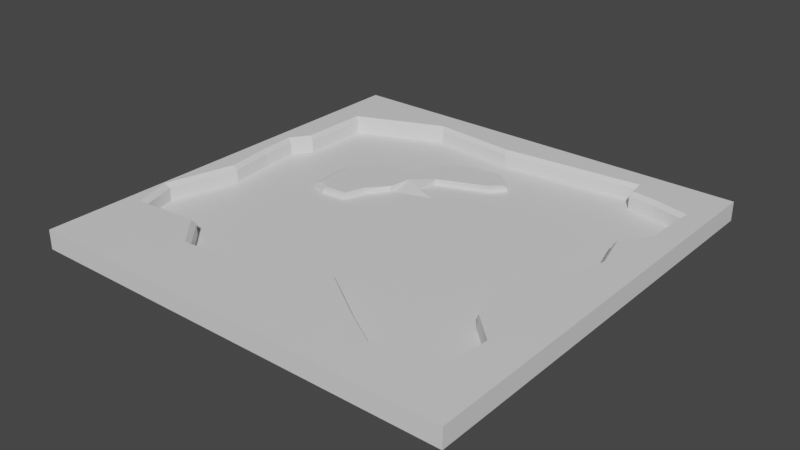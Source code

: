 # Source: tanktankblend.blend  (saved by Blender 2.93.21; exported with 4.5.12 LTS)
import bpy
from mathutils import Matrix  # noqa: F401  (used for matrix-valued properties, if any)

bpy.ops.wm.read_factory_settings(use_empty=True)
scene = bpy.context.scene
scene.name = 'Scene'

# ---- collections
col_collection = bpy.data.collections.new('Collection'); scene.collection.children.link(col_collection)

# ---- materials (node trees are filled in below, after node groups)
mat_material = bpy.data.materials.new('Material')
mat_material.alpha_threshold = 0.0
mat_material.use_transparent_shadow = False
mat_material.line_color = (0.0, 0.0, 0.0, 1.0)

# ---- material node trees
mat_material.use_nodes = True; mat_material.node_tree.nodes.clear()
_N = mat_material.node_tree.nodes; _L = mat_material.node_tree.links
n0 = _N.new('ShaderNodeOutputMaterial'); n0.name = 'Material Output'; n0.location = (300, 300)
n1 = _N.new('ShaderNodeBsdfPrincipled'); n1.name = 'Principled BSDF'; n1.location = (10, 300)
n1.distribution = 'GGX'
n1.subsurface_method = 'BURLEY'
n1.inputs[2].default_value = 0.4
n1.inputs[3].default_value = 1.45
n1.inputs[27].default_value = (0.0, 0.0, 0.0, 1.0)
n1.inputs[28].default_value = 1.0
_L.new(n1.outputs[0], n0.inputs[0])
n0.is_active_output = True

# ---- world
world_world = bpy.data.worlds.new('World'); scene.world = world_world
world_world.use_nodes = True; world_world.node_tree.nodes.clear()
_N = world_world.node_tree.nodes; _L = world_world.node_tree.links
n0 = _N.new('ShaderNodeOutputWorld'); n0.name = 'World Output'; n0.location = (300, 300)
n1 = _N.new('ShaderNodeBackground'); n1.name = 'Background'; n1.location = (10, 300)
n1.inputs[0].default_value = (0.05088, 0.05088, 0.05088, 1.0)
_L.new(n1.outputs[0], n0.inputs[0])
n0.is_active_output = True
world_world.color = (0.05088, 0.05088, 0.05088)
world_world.use_sun_shadow = False
world_world.sun_shadow_jitter_overblur = 0.0

# ---- meshes
me_cube = bpy.data.meshes.new('Cube')
me_cube.from_pydata([(1.0, 1.0, 1.0), (1.0, 1.0, -1.0), (1.0, -1.0, 1.0), (1.0, -1.0, -1.0), (-1.0, 1.0, 1.0), (-1.0, 1.0, -1.0), (-1.0, -1.0, 1.0), (-1.0, -1.0, -1.0), (-0.8564, 0.7, 1.0), (-0.4497, 0.8668, 1.0), (-0.05084, 0.8277, 1.0), (0.2412, 0.8512, 1.0), (0.6009, 0.8799, 1.0), (0.614, 0.8043, 1.0), (0.7469, 0.7834, 1.0), (0.8851, 0.7495, 1.0), (0.8747, 0.494, 1.0), (0.786, 0.3715, 1.0), (0.8329, 0.1942, 1.0), (0.786, 0.0378, 1.0), (0.6948, -0.02477, 1.0), (0.6374, -0.2229, 1.0), (0.6922, -0.4054, 1.0), (0.8121, -0.5201, 1.0), (0.7912, -0.7052, 1.0), (0.5097, -0.7756, 1.0), (0.3506, -0.6791, 1.0), (0.129, -0.5305, 1.0), (-0.1317, -0.6505, 1.0), (-0.4862, -0.7052, 1.0), (-0.6166, -0.5618, 1.0), (-0.9112, -0.5853, 1.0), (-0.9685, -0.408, 1.0), (-0.8825, -0.08994, 1.0), (-0.9086, 0.1134, 1.0), (-0.919, 0.2907, 1.0), (-0.859, 0.3767, 1.0), (1.0, -1.0, 16.82), (-1.0, -1.0, 16.82), (1.0, 1.0, 16.82), (-1.0, 1.0, 16.82), (-0.8768, 0.7138, 16.82), (-0.4615, 0.8842, 16.82), (-0.05409, 0.8443, 16.82), (0.2441, 0.8683, 16.82), (0.6116, 0.8975, 16.82), (0.6249, 0.8203, 16.82), (0.7607, 0.799, 16.82), (0.9018, 0.7644, 16.82), (0.8911, 0.5035, 16.82), (0.8006, 0.3783, 16.82), (0.8485, 0.1973, 16.82), (0.8006, 0.03752, 16.82), (0.7074, -0.02638, 16.82), (0.6488, -0.2287, 16.82), (0.7048, -0.4151, 16.82), (0.8272, -0.5323, 16.82), (0.8059, -0.7213, 16.82), (0.5184, -0.7932, 16.82), (0.356, -0.6947, 16.82), (0.1296, -0.5429, 16.82), (-0.1366, -0.6654, 16.82), (-0.4987, -0.7213, 16.82), (-0.6319, -0.5749, 16.82), (-0.9327, -0.5988, 16.82), (-0.9913, -0.4178, 16.82), (-0.9035, -0.09295, 16.82), (-0.9301, 0.1147, 16.82), (-0.9407, 0.2958, 16.82), (-0.8795, 0.3837, 16.82), (-0.5861, 0.3049, 1.0), (-0.5926, 0.2441, 1.0), (-0.5774, 0.1029, 1.0), (-0.51, 0.07462, 1.0), (-0.3884, 0.08765, 1.0), (-0.358, 0.1811, 1.0), (-0.2863, 0.2788, 1.0), (-0.1839, 0.3597, 3.335), (-0.1755, 0.4592, 1.0), (0.05917, 0.5482, 1.0), (0.1157, 0.6091, 1.0), (0.08741, 0.6547, 1.0), (0.01137, 0.7003, 1.0), (-0.1429, 0.6894, 1.0), (-0.2754, 0.6004, 1.0), (-0.3413, 0.4863, 1.0), (-0.4753, 0.4353, 1.0), (-0.5684, 0.3104, 5.903), (-0.5745, 0.253, 5.903), (-0.5602, 0.1199, 5.903), (-0.4967, 0.09324, 5.903), (-0.3977, 0.1012, 5.903), (-0.369, 0.1893, 5.903), (-0.2857, 0.2858, 5.903), (-0.2713, 0.3903, 5.903), (-0.1768, 0.4681, 5.903), (0.04447, 0.5591, 5.903), (0.09337, 0.6095, 5.903), (0.06674, 0.6403, 5.903), (-0.004971, 0.6833, 5.903), (-0.1504, 0.673, 5.903), (-0.2675, 0.589, 5.903), (-0.3164, 0.462, 5.903), (-0.4639, 0.4281, 5.903), (-0.1045, 0.3375, 1.0), (-0.9086, 0.1134, 13.04), (-0.919, 0.2907, 13.04), (0.6922, -0.4054, 13.04), (0.6374, -0.2229, 13.04), (-0.4497, 0.8668, 13.04), (-0.8564, 0.7, 13.04), (-0.859, 0.3767, 13.04), (0.8121, -0.5201, 13.04), (-0.05084, 0.8277, 13.04), (0.7912, -0.7052, 13.04), (0.2412, 0.8512, 13.04), (0.5097, -0.7756, 13.04), (0.6009, 0.8799, 13.04), (0.3506, -0.6791, 13.04), (0.614, 0.8043, 13.04), (0.129, -0.5305, 13.04), (0.7469, 0.7834, 13.04), (-0.1317, -0.6505, 13.04), (0.8851, 0.7495, 13.04), (-0.4862, -0.7052, 13.04), (0.8747, 0.494, 13.04), (-0.6166, -0.5618, 13.04), (0.786, 0.3715, 13.04), (-0.9112, -0.5853, 13.04), (0.8329, 0.1942, 13.04), (-0.9685, -0.408, 13.04), (0.786, 0.0378, 13.04), (-0.8825, -0.08994, 13.04), (0.6948, -0.02477, 13.04), (-0.1429, 0.6894, 4.476), (0.01137, 0.7003, 4.476), (-0.2863, 0.2788, 4.476), (-0.358, 0.1811, 4.476), (-0.2754, 0.6004, 4.476), (-0.3254, 0.4717, 4.476), (-0.1755, 0.4592, 4.476), (-0.5926, 0.2441, 4.476), (-0.5861, 0.3049, 4.476), (-0.4753, 0.4353, 4.476), (0.05917, 0.5482, 4.476), (-0.5774, 0.1029, 4.476), (0.1157, 0.6091, 4.476), (-0.51, 0.07462, 4.476), (0.08741, 0.6547, 4.476), (-0.3884, 0.08765, 4.476)], [], [(108, 107, 55, 54), (3, 2, 6, 7), (7, 6, 4, 5), (5, 1, 3, 7), (1, 0, 2, 3), (5, 4, 0, 1), (39, 40, 38, 65, 66, 67, 68, 69, 41, 42, 43, 44, 45, 46, 47, 48), (15, 14, 13, 12, 11, 10, 9, 8, 36, 35, 71, 70, 86, 85, 84, 83, 82, 81, 80, 16), (105, 106, 68, 67), (49, 50, 51, 52, 53, 54, 55, 56, 57, 58, 59, 60, 61, 62, 63, 64, 65, 38, 37, 39, 48), (110, 109, 42, 41), (106, 111, 69, 68), (107, 112, 56, 55), (109, 113, 43, 42), (111, 110, 41, 69), (112, 114, 57, 56), (113, 115, 44, 43), (114, 116, 58, 57), (115, 117, 45, 44), (116, 118, 59, 58), (117, 119, 46, 45), (118, 120, 60, 59), (119, 121, 47, 46), (120, 122, 61, 60), (121, 123, 48, 47), (122, 124, 62, 61), (123, 125, 49, 48), (6, 2, 37, 38), (124, 126, 63, 62), (125, 127, 50, 49), (2, 0, 39, 37), (126, 128, 64, 63), (127, 129, 51, 50), (128, 130, 65, 64), (129, 131, 52, 51), (4, 6, 38, 40), (130, 132, 66, 65), (131, 133, 53, 52), (0, 4, 40, 39), (132, 105, 67, 66), (133, 108, 54, 53), (16, 80, 79, 78, 104, 76, 75, 74, 73, 72, 71, 35, 34, 33, 32, 31, 30, 29, 28, 27, 26, 25, 24, 23, 22, 21, 20, 19, 18, 17), (135, 134, 100, 99), (89, 90, 91, 92, 93, 94, 95, 96, 97, 98, 99, 100, 101, 102, 103, 87, 88), (137, 136, 93, 92), (134, 138, 101, 100), (76, 94, 93, 136), (138, 139, 102, 101), (77, 78, 140, 95), (142, 141, 88, 87), (139, 143, 103, 102), (140, 144, 96, 95), (141, 145, 89, 88), (143, 142, 87, 103), (144, 146, 97, 96), (145, 147, 90, 89), (146, 148, 98, 97), (147, 149, 91, 90), (148, 135, 99, 98), (149, 137, 92, 91), (20, 21, 108, 133), (76, 104, 77), (77, 104, 78), (94, 76, 77), (95, 94, 77), (33, 34, 105, 132), (19, 20, 133, 131), (32, 33, 132, 130), (18, 19, 131, 129), (31, 32, 130, 128), (17, 18, 129, 127), (30, 31, 128, 126), (16, 17, 127, 125), (29, 30, 126, 124), (15, 16, 125, 123), (28, 29, 124, 122), (14, 15, 123, 121), (27, 28, 122, 120), (13, 14, 121, 119), (26, 27, 120, 118), (12, 13, 119, 117), (25, 26, 118, 116), (11, 12, 117, 115), (24, 25, 116, 114), (10, 11, 115, 113), (23, 24, 114, 112), (36, 8, 110, 111), (9, 10, 113, 109), (22, 23, 112, 107), (35, 36, 111, 106), (8, 9, 109, 110), (34, 35, 106, 105), (21, 22, 107, 108), (74, 75, 137, 149), (81, 82, 135, 148), (73, 74, 149, 147), (80, 81, 148, 146), (72, 73, 147, 145), (79, 80, 146, 144), (86, 70, 142, 143), (71, 72, 145, 141), (78, 79, 144, 140), (85, 86, 143, 139), (70, 71, 141, 142), (84, 85, 139, 138), (83, 84, 138, 134), (75, 76, 136, 137), (82, 83, 134, 135)])
_uv = me_cube.uv_layers.new(name='UVMap')
_uv.uv.foreach_set('vector', [0.6703, 0.6529, 0.6635, 0.6757, 0.6635, 0.6757, 0.6703, 0.6529, 0.375, 0.75, 0.625, 0.75, 0.625, 1.0, 0.375, 1.0, 0.375, 0.0, 0.625, 0.0, 0.625, 0.25, 0.375, 0.25, 0.125, 0.5, 0.375, 0.5, 0.375, 0.75, 0.125, 0.75, 0.375, 0.5, 0.625, 0.5, 0.625, 0.75, 0.375, 0.75, 0.375, 0.25, 0.625, 0.25, 0.625, 0.5, 0.375, 0.5, 0.625, 0.5, 0.875, 0.5, 0.875, 0.75, 0.8711, 0.676, 0.8603, 0.6362, 0.8636, 0.6108, 0.8649, 0.5887, 0.8574, 0.5779, 0.8571, 0.5375, 0.8062, 0.5166, 0.7564, 0.5215, 0.7199, 0.5186, 0.6749, 0.515, 0.6733, 0.5245, 0.6566, 0.5271, 0.6394, 0.5313, 0.6394, 0.5313, 0.6566, 0.5271, 0.6733, 0.5245, 0.6749, 0.515, 0.7199, 0.5186, 0.7564, 0.5215, 0.8062, 0.5166, 0.8571, 0.5375, 0.8574, 0.5779, 0.8649, 0.5887, 0.8241, 0.5945, 0.8233, 0.5869, 0.8094, 0.5706, 0.7899, 0.5668, 0.7844, 0.55, 0.7679, 0.5388, 0.7486, 0.5375, 0.7391, 0.5432, 0.7355, 0.5489, 0.6407, 0.5632, 0.8636, 0.6108, 0.8649, 0.5887, 0.8649, 0.5887, 0.8636, 0.6108, 0.6407, 0.5632, 0.6517, 0.5786, 0.6459, 0.6007, 0.6517, 0.6203, 0.6632, 0.6281, 0.6703, 0.6529, 0.6635, 0.6757, 0.6485, 0.69, 0.6511, 0.7132, 0.6863, 0.7219, 0.7062, 0.7099, 0.7339, 0.6913, 0.7665, 0.7063, 0.8108, 0.7132, 0.8271, 0.6952, 0.8639, 0.6982, 0.8711, 0.676, 0.875, 0.75, 0.625, 0.75, 0.625, 0.5, 0.6394, 0.5313, 0.8571, 0.5375, 0.8062, 0.5166, 0.8062, 0.5166, 0.8571, 0.5375, 0.8649, 0.5887, 0.8574, 0.5779, 0.8574, 0.5779, 0.8649, 0.5887, 0.6635, 0.6757, 0.6485, 0.69, 0.6485, 0.69, 0.6635, 0.6757, 0.8062, 0.5166, 0.7564, 0.5215, 0.7564, 0.5215, 0.8062, 0.5166, 0.8574, 0.5779, 0.8571, 0.5375, 0.8571, 0.5375, 0.8574, 0.5779, 0.6485, 0.69, 0.6511, 0.7132, 0.6511, 0.7132, 0.6485, 0.69, 0.7564, 0.5215, 0.7199, 0.5186, 0.7199, 0.5186, 0.7564, 0.5215, 0.6511, 0.7132, 0.6863, 0.7219, 0.6863, 0.7219, 0.6511, 0.7132, 0.7199, 0.5186, 0.6749, 0.515, 0.6749, 0.515, 0.7199, 0.5186, 0.6863, 0.7219, 0.7062, 0.7099, 0.7062, 0.7099, 0.6863, 0.7219, 0.6749, 0.515, 0.6733, 0.5245, 0.6733, 0.5245, 0.6749, 0.515, 0.7062, 0.7099, 0.7339, 0.6913, 0.7339, 0.6913, 0.7062, 0.7099, 0.6733, 0.5245, 0.6566, 0.5271, 0.6566, 0.5271, 0.6733, 0.5245, 0.7339, 0.6913, 0.7665, 0.7063, 0.7665, 0.7063, 0.7339, 0.6913, 0.6566, 0.5271, 0.6394, 0.5313, 0.6394, 0.5313, 0.6566, 0.5271, 0.7665, 0.7063, 0.8108, 0.7132, 0.8108, 0.7132, 0.7665, 0.7063, 0.6394, 0.5313, 0.6407, 0.5632, 0.6407, 0.5632, 0.6394, 0.5313, 0.625, 1.0, 0.625, 0.75, 0.625, 0.75, 0.625, 1.0, 0.8108, 0.7132, 0.8271, 0.6952, 0.8271, 0.6952, 0.8108, 0.7132, 0.6407, 0.5632, 0.6517, 0.5786, 0.6517, 0.5786, 0.6407, 0.5632, 0.625, 0.75, 0.625, 0.5, 0.625, 0.5, 0.625, 0.75, 0.8271, 0.6952, 0.8639, 0.6982, 0.8639, 0.6982, 0.8271, 0.6952, 0.6517, 0.5786, 0.6459, 0.6007, 0.6459, 0.6007, 0.6517, 0.5786, 0.8639, 0.6982, 0.8711, 0.676, 0.8711, 0.676, 0.8639, 0.6982, 0.6459, 0.6007, 0.6517, 0.6203, 0.6517, 0.6203, 0.6459, 0.6007, 0.625, 0.25, 0.625, 0.0, 0.625, 0.0, 0.625, 0.25, 0.8711, 0.676, 0.8603, 0.6362, 0.8603, 0.6362, 0.8711, 0.676, 0.6517, 0.6203, 0.6632, 0.6281, 0.6632, 0.6281, 0.6517, 0.6203, 0.625, 0.5, 0.625, 0.25, 0.625, 0.25, 0.625, 0.5, 0.8603, 0.6362, 0.8636, 0.6108, 0.8636, 0.6108, 0.8603, 0.6362, 0.6632, 0.6281, 0.6703, 0.6529, 0.6703, 0.6529, 0.6632, 0.6281, 0.6407, 0.5632, 0.7355, 0.5489, 0.7426, 0.5565, 0.7719, 0.5676, 0.7662, 0.5762, 0.7858, 0.5901, 0.7947, 0.6024, 0.7985, 0.614, 0.8138, 0.6157, 0.8222, 0.6121, 0.8241, 0.5945, 0.8649, 0.5887, 0.8636, 0.6108, 0.8603, 0.6362, 0.8711, 0.676, 0.8639, 0.6982, 0.8271, 0.6952, 0.8108, 0.7132, 0.7665, 0.7063, 0.7339, 0.6913, 0.7062, 0.7099, 0.6863, 0.7219, 0.6511, 0.7132, 0.6485, 0.69, 0.6635, 0.6757, 0.6703, 0.6529, 0.6632, 0.6281, 0.6517, 0.6203, 0.6459, 0.6007, 0.6517, 0.5786, 0.7486, 0.5375, 0.7679, 0.5388, 0.7679, 0.5388, 0.7486, 0.5375, 0.8222, 0.6121, 0.8138, 0.6157, 0.7985, 0.614, 0.7947, 0.6024, 0.7858, 0.5901, 0.7839, 0.5763, 0.7719, 0.5676, 0.7426, 0.5565, 0.7355, 0.5489, 0.7391, 0.5432, 0.7486, 0.5375, 0.7679, 0.5388, 0.7844, 0.55, 0.7899, 0.5668, 0.8094, 0.5706, 0.8233, 0.5869, 0.8241, 0.5945, 0.7947, 0.6024, 0.7858, 0.5901, 0.7858, 0.5901, 0.7947, 0.6024, 0.7679, 0.5388, 0.7844, 0.55, 0.7844, 0.55, 0.7679, 0.5388, 0.7858, 0.5901, 0.7839, 0.5763, 0.7858, 0.5901, 0.7858, 0.5901, 0.7844, 0.55, 0.7899, 0.5668, 0.7899, 0.5668, 0.7844, 0.55, 0.7839, 0.5763, 0.7719, 0.5676, 0.7719, 0.5676, 0.7719, 0.5676, 0.8233, 0.5869, 0.8241, 0.5945, 0.8241, 0.5945, 0.8233, 0.5869, 0.7899, 0.5668, 0.8094, 0.5706, 0.8094, 0.5706, 0.7899, 0.5668, 0.7719, 0.5676, 0.7426, 0.5565, 0.7426, 0.5565, 0.7719, 0.5676, 0.8241, 0.5945, 0.8222, 0.6121, 0.8222, 0.6121, 0.8241, 0.5945, 0.8094, 0.5706, 0.8233, 0.5869, 0.8233, 0.5869, 0.8094, 0.5706, 0.7426, 0.5565, 0.7355, 0.5489, 0.7355, 0.5489, 0.7426, 0.5565, 0.8222, 0.6121, 0.8138, 0.6157, 0.8138, 0.6157, 0.8222, 0.6121, 0.7355, 0.5489, 0.7391, 0.5432, 0.7391, 0.5432, 0.7355, 0.5489, 0.8138, 0.6157, 0.7985, 0.614, 0.7985, 0.614, 0.8138, 0.6157, 0.7391, 0.5432, 0.7486, 0.5375, 0.7486, 0.5375, 0.7391, 0.5432, 0.7985, 0.614, 0.7947, 0.6024, 0.7947, 0.6024, 0.7985, 0.614, 0.6632, 0.6281, 0.6703, 0.6529, 0.6703, 0.6529, 0.6632, 0.6281, 0.7858, 0.5901, 0.7662, 0.5762, 0.7839, 0.5763, 0.7839, 0.5763, 0.7662, 0.5762, 0.7719, 0.5676, 0.7839, 0.5763, 0.7858, 0.5901, 0.7839, 0.5763, 0.7719, 0.5676, 0.7839, 0.5763, 0.7839, 0.5763, 0.8603, 0.6362, 0.8636, 0.6108, 0.8636, 0.6108, 0.8603, 0.6362, 0.6517, 0.6203, 0.6632, 0.6281, 0.6632, 0.6281, 0.6517, 0.6203, 0.8711, 0.676, 0.8603, 0.6362, 0.8603, 0.6362, 0.8711, 0.676, 0.6459, 0.6007, 0.6517, 0.6203, 0.6517, 0.6203, 0.6459, 0.6007, 0.8639, 0.6982, 0.8711, 0.676, 0.8711, 0.676, 0.8639, 0.6982, 0.6517, 0.5786, 0.6459, 0.6007, 0.6459, 0.6007, 0.6517, 0.5786, 0.8271, 0.6952, 0.8639, 0.6982, 0.8639, 0.6982, 0.8271, 0.6952, 0.6407, 0.5632, 0.6517, 0.5786, 0.6517, 0.5786, 0.6407, 0.5632, 0.8108, 0.7132, 0.8271, 0.6952, 0.8271, 0.6952, 0.8108, 0.7132, 0.6394, 0.5313, 0.6407, 0.5632, 0.6407, 0.5632, 0.6394, 0.5313, 0.7665, 0.7063, 0.8108, 0.7132, 0.8108, 0.7132, 0.7665, 0.7063, 0.6566, 0.5271, 0.6394, 0.5313, 0.6394, 0.5313, 0.6566, 0.5271, 0.7339, 0.6913, 0.7665, 0.7063, 0.7665, 0.7063, 0.7339, 0.6913, 0.6733, 0.5245, 0.6566, 0.5271, 0.6566, 0.5271, 0.6733, 0.5245, 0.7062, 0.7099, 0.7339, 0.6913, 0.7339, 0.6913, 0.7062, 0.7099, 0.6749, 0.515, 0.6733, 0.5245, 0.6733, 0.5245, 0.6749, 0.515, 0.6863, 0.7219, 0.7062, 0.7099, 0.7062, 0.7099, 0.6863, 0.7219, 0.7199, 0.5186, 0.6749, 0.515, 0.6749, 0.515, 0.7199, 0.5186, 0.6511, 0.7132, 0.6863, 0.7219, 0.6863, 0.7219, 0.6511, 0.7132, 0.7564, 0.5215, 0.7199, 0.5186, 0.7199, 0.5186, 0.7564, 0.5215, 0.6485, 0.69, 0.6511, 0.7132, 0.6511, 0.7132, 0.6485, 0.69, 0.8574, 0.5779, 0.8571, 0.5375, 0.8571, 0.5375, 0.8574, 0.5779, 0.8062, 0.5166, 0.7564, 0.5215, 0.7564, 0.5215, 0.8062, 0.5166, 0.6635, 0.6757, 0.6485, 0.69, 0.6485, 0.69, 0.6635, 0.6757, 0.8649, 0.5887, 0.8574, 0.5779, 0.8574, 0.5779, 0.8649, 0.5887, 0.8571, 0.5375, 0.8062, 0.5166, 0.8062, 0.5166, 0.8571, 0.5375, 0.8636, 0.6108, 0.8649, 0.5887, 0.8649, 0.5887, 0.8636, 0.6108, 0.6703, 0.6529, 0.6635, 0.6757, 0.6635, 0.6757, 0.6703, 0.6529, 0.7985, 0.614, 0.7947, 0.6024, 0.7947, 0.6024, 0.7985, 0.614, 0.7391, 0.5432, 0.7486, 0.5375, 0.7486, 0.5375, 0.7391, 0.5432, 0.8138, 0.6157, 0.7985, 0.614, 0.7985, 0.614, 0.8138, 0.6157, 0.7355, 0.5489, 0.7391, 0.5432, 0.7391, 0.5432, 0.7355, 0.5489, 0.8222, 0.6121, 0.8138, 0.6157, 0.8138, 0.6157, 0.8222, 0.6121, 0.7426, 0.5565, 0.7355, 0.5489, 0.7355, 0.5489, 0.7426, 0.5565, 0.8094, 0.5706, 0.8233, 0.5869, 0.8233, 0.5869, 0.8094, 0.5706, 0.8241, 0.5945, 0.8222, 0.6121, 0.8222, 0.6121, 0.8241, 0.5945, 0.7719, 0.5676, 0.7426, 0.5565, 0.7426, 0.5565, 0.7719, 0.5676, 0.7899, 0.5668, 0.8094, 0.5706, 0.8094, 0.5706, 0.7899, 0.5668, 0.8233, 0.5869, 0.8241, 0.5945, 0.8241, 0.5945, 0.8233, 0.5869, 0.7844, 0.55, 0.7899, 0.5668, 0.7899, 0.5668, 0.7844, 0.55, 0.7679, 0.5388, 0.7844, 0.55, 0.7844, 0.55, 0.7679, 0.5388, 0.7947, 0.6024, 0.7858, 0.5901, 0.7858, 0.5901, 0.7947, 0.6024, 0.7486, 0.5375, 0.7679, 0.5388, 0.7679, 0.5388, 0.7486, 0.5375])
me_cube.materials.append(mat_material)
me_cube.use_remesh_preserve_volume = False
me_cube.use_remesh_preserve_attributes = False
me_cube.use_mirror_vertex_groups = False
me_cube.update()

# ---- objects
ob_land = bpy.data.objects.new('land', me_cube)

# ---- transforms, parenting, visibility, modifiers, constraints
ob_land.location = (0.0, 0.0, 0.0)
ob_land.scale = (200.0, 200.0, 1.0)
ob_land.lock_rotations_4d = False
ob_land.empty_display_type = 'ARROWS'
ob_land.lineart.crease_threshold = 0.0

# ---- collection membership
col_collection.objects.link(ob_land)

# ---- scene / render settings (as saved in the file)
scene.frame_start = 1; scene.frame_end = 250; scene.frame_set(1)
scene.render.engine = 'BLENDER_EEVEE_NEXT'
scene.cycles.use_denoising = False
scene.cycles.samples = 128
scene.cycles.sampling_pattern = 'TABULATED_SOBOL'
scene.cycles.use_adaptive_sampling = False
scene.cycles.use_light_tree = False
scene.view_settings.view_transform = 'Filmic'
bpy.context.view_layer.update()

# ---- added for rendering (the .blend has no active camera and no usable light): camera, sun
cam_auto = bpy.data.cameras.new('AutoCamera')
cam_auto.lens = 50.0
cam_auto.sensor_width = 36.0
cam_auto.clip_end = 9189.95
ob_auto_camera = bpy.data.objects.new('AutoCamera', cam_auto)
scene.collection.objects.link(ob_auto_camera)
ob_auto_camera.location = (523.646, -628.375, 426.828)
ob_auto_camera.rotation_euler = (1.09748, -7.21219e-08, 0.694738)
scene.camera = ob_auto_camera
light_auto_sun = bpy.data.lights.new('AutoSun', 'SUN')
light_auto_sun.energy = 3.0
light_auto_sun.angle = 0.0523599
ob_auto_sun = bpy.data.objects.new('AutoSun', light_auto_sun)
scene.collection.objects.link(ob_auto_sun)
ob_auto_sun.rotation_euler = (0.872665, 0.174533, 0.523599)
bpy.context.view_layer.update()
